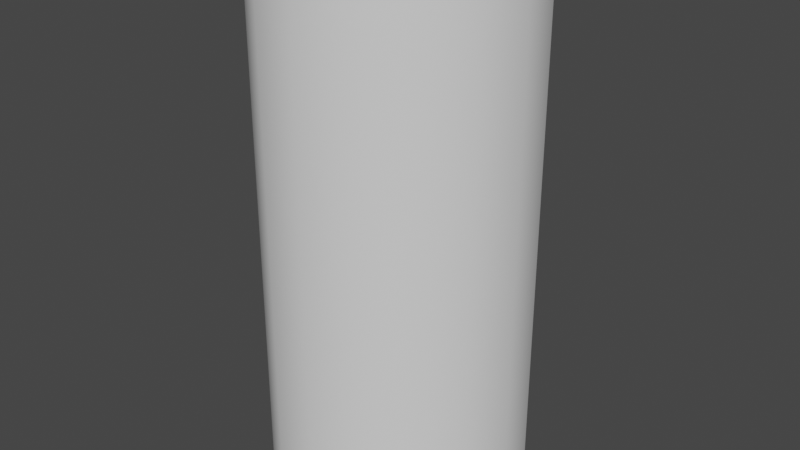 # Source: Cylinder.blend  (saved by Blender 2.80.75; exported with 4.5.12 LTS)
import bpy
from mathutils import Matrix  # noqa: F401  (used for matrix-valued properties, if any)

bpy.ops.wm.read_factory_settings(use_empty=True)
scene = bpy.context.scene
scene.name = 'Scene'

# ---- collections
col_collection = bpy.data.collections.new('Collection'); scene.collection.children.link(col_collection)

# ---- world
world_world = bpy.data.worlds.new('World'); scene.world = world_world
world_world.use_nodes = True; world_world.node_tree.nodes.clear()
_N = world_world.node_tree.nodes; _L = world_world.node_tree.links
n0 = _N.new('ShaderNodeOutputWorld'); n0.name = 'World Output'; n0.location = (300, 300)
n1 = _N.new('ShaderNodeBackground'); n1.name = 'Background'; n1.location = (10, 300)
n1.inputs[0].default_value = (0.05088, 0.05088, 0.05088, 1.0)
_L.new(n1.outputs[0], n0.inputs[0])
n0.is_active_output = True
world_world.color = (0.05088, 0.05088, 0.05088)
world_world.use_sun_shadow = False
world_world.sun_shadow_jitter_overblur = 0.0

# ---- meshes
me_cylinder = bpy.data.meshes.new('Cylinder')
me_cylinder.from_pydata([(-3.725e-08, 1.0, 0.0), (-3.725e-08, 1.0, 4.0), (0.3827, 0.9239, 0.0), (0.3827, 0.9239, 4.0), (0.7071, 0.7071, 0.0), (0.7071, 0.7071, 4.0), (0.9239, 0.3827, 0.0), (0.9239, 0.3827, 4.0), (1.0, -5.489e-08, 0.0), (1.0, -5.489e-08, 4.0), (0.9239, -0.3827, 0.0), (0.9239, -0.3827, 4.0), (0.7071, -0.7071, 0.0), (0.7071, -0.7071, 4.0), (0.3827, -0.9239, 0.0), (0.3827, -0.9239, 4.0), (1.137e-07, -1.0, 0.0), (1.137e-07, -1.0, 4.0), (-0.3827, -0.9239, 0.0), (-0.3827, -0.9239, 4.0), (-0.7071, -0.7071, 0.0), (-0.7071, -0.7071, 4.0), (-0.9239, -0.3827, 0.0), (-0.9239, -0.3827, 4.0), (-1.0, 7.49e-10, 0.0), (-1.0, 7.49e-10, 4.0), (-0.9239, 0.3827, 0.0), (-0.9239, 0.3827, 4.0), (-0.7071, 0.7071, 0.0), (-0.7071, 0.7071, 4.0), (-0.3827, 0.9239, 0.0), (-0.3827, 0.9239, 4.0)], [], [(0, 1, 3, 2), (2, 3, 5, 4), (4, 5, 7, 6), (6, 7, 9, 8), (8, 9, 11, 10), (10, 11, 13, 12), (12, 13, 15, 14), (14, 15, 17, 16), (16, 17, 19, 18), (18, 19, 21, 20), (20, 21, 23, 22), (22, 23, 25, 24), (24, 25, 27, 26), (26, 27, 29, 28), (28, 29, 31, 30), (30, 31, 1, 0)])
me_cylinder.polygons.foreach_set('use_smooth', [True] * 16)
_uv = me_cylinder.uv_layers.new(name='UVMap')
_uv.uv.foreach_set('vector', [8.033e-05, 0.3125, 0.9908, 0.3125, 0.9908, 0.375, 8.018e-05, 0.375, 8.018e-05, 0.375, 0.9908, 0.375, 0.9908, 0.4375, 8.011e-05, 0.4375, 8.011e-05, 0.4375, 0.9908, 0.4375, 0.9908, 0.5, 8.003e-05, 0.5, 8.003e-05, 0.5, 0.9908, 0.5, 0.9908, 0.5625, 8.004e-05, 0.5625, 8.004e-05, 0.5625, 0.9908, 0.5625, 0.9908, 0.625, 8.004e-05, 0.625, 8.004e-05, 0.625, 0.9908, 0.625, 0.9908, 0.6875, 8.012e-05, 0.6875, 8.012e-05, 0.6875, 0.9908, 0.6875, 0.9908, 0.75, 8.02e-05, 0.75, 8.02e-05, 0.75, 0.9908, 0.75, 0.9908, 0.8124, 8.033e-05, 0.8125, 8.033e-05, 0.8125, 0.9908, 0.8124, 0.9908, 0.8749, 8.049e-05, 0.8749, 8.049e-05, 0.8749, 0.9908, 0.8749, 0.9908, 0.9374, 8.07e-05, 0.9374, 8.07e-05, 0.9374, 0.9908, 0.9374, 0.9908, 0.9999, 8.093e-05, 0.9999, 8.154e-05, 8.003e-05, 0.9908, 8.314e-05, 0.9908, 0.06257, 8.123e-05, 0.06257, 8.123e-05, 0.06257, 0.9908, 0.06257, 0.9908, 0.1251, 8.093e-05, 0.1251, 8.093e-05, 0.1251, 0.9908, 0.1251, 0.9908, 0.1876, 8.071e-05, 0.1875, 8.071e-05, 0.1875, 0.9908, 0.1876, 0.9908, 0.25, 8.048e-05, 0.25, 8.048e-05, 0.25, 0.9908, 0.25, 0.9908, 0.3125, 8.033e-05, 0.3125])
me_cylinder.use_remesh_preserve_volume = False
me_cylinder.use_remesh_preserve_attributes = False
me_cylinder.use_mirror_vertex_groups = False
me_cylinder.update()

# ---- objects
ob_cylinder = bpy.data.objects.new('Cylinder', me_cylinder)

# ---- transforms, parenting, visibility, modifiers, constraints
ob_cylinder.location = (3.725e-08, 1.118e-08, 0.0)
ob_cylinder.lineart.crease_threshold = 0.0

# ---- collection membership
col_collection.objects.link(ob_cylinder)

# ---- scene / render settings (as saved in the file)
scene.frame_start = 1; scene.frame_end = 250; scene.frame_set(1)
scene.render.engine = 'BLENDER_EEVEE_NEXT'
scene.cycles.use_denoising = False
scene.cycles.samples = 128
scene.cycles.sampling_pattern = 'TABULATED_SOBOL'
scene.cycles.use_adaptive_sampling = False
scene.cycles.use_light_tree = False
scene.view_settings.view_transform = 'Filmic'
bpy.context.view_layer.update()

# ---- added for rendering (the .blend has no active camera and no usable light): camera, sun
cam_auto = bpy.data.cameras.new('AutoCamera')
cam_auto.lens = 50.0
cam_auto.sensor_width = 36.0
cam_auto.clip_end = 1000.0
ob_auto_camera = bpy.data.objects.new('AutoCamera', cam_auto)
scene.collection.objects.link(ob_auto_camera)
ob_auto_camera.location = (4.53266, -5.43919, 5.62613)
ob_auto_camera.rotation_euler = (1.09748, -7.21219e-08, 0.694738)
scene.camera = ob_auto_camera
light_auto_sun = bpy.data.lights.new('AutoSun', 'SUN')
light_auto_sun.energy = 3.0
light_auto_sun.angle = 0.0523599
ob_auto_sun = bpy.data.objects.new('AutoSun', light_auto_sun)
scene.collection.objects.link(ob_auto_sun)
ob_auto_sun.rotation_euler = (0.872665, 0.174533, 0.523599)
bpy.context.view_layer.update()
